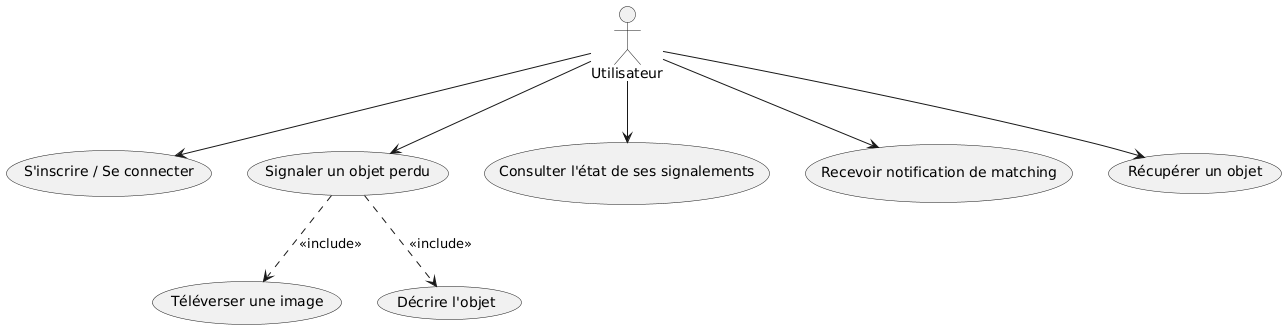

The diagram above was rendered by PlantUML. Its source (embedded in the PNG):
@startuml
actor Utilisateur

Utilisateur --> (S'inscrire / Se connecter)
Utilisateur --> (Signaler un objet perdu)
Utilisateur --> (Consulter l'état de ses signalements)
Utilisateur --> (Recevoir notification de matching)
Utilisateur --> (Récupérer un objet)

(Signaler un objet perdu) ..> (Téléverser une image) : <<include>>
(Signaler un objet perdu) ..> (Décrire l'objet) : <<include>>
@enduml